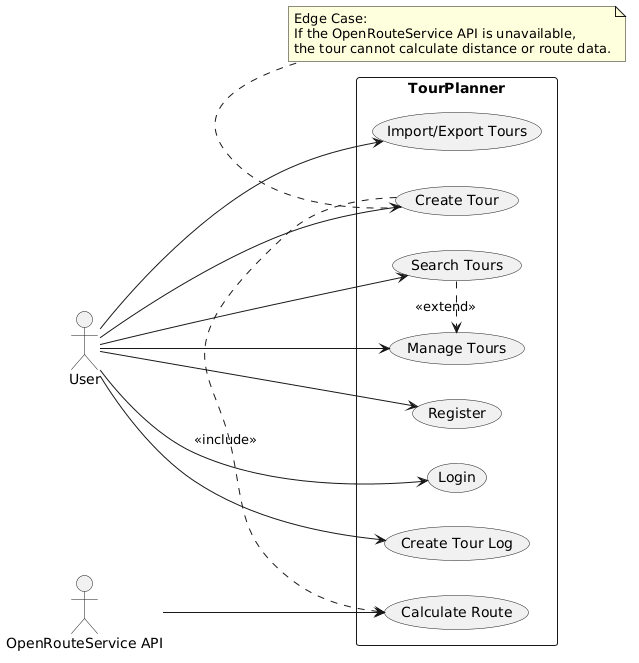

The diagram above was rendered by PlantUML. Its source (embedded in the PNG):
@startuml
left to right direction

actor User
actor "OpenRouteService API" as API

rectangle TourPlanner {

    usecase "Register" as UC1
    usecase "Login" as UC2
    usecase "Create Tour" as UC3
    usecase "Manage Tours" as UC4
    usecase "Search Tours" as UC5
    usecase "Create Tour Log" as UC6
    usecase "Calculate Route" as UC7
    usecase "Import/Export Tours" as UC8

    UC3 .> UC7 : <<include>>
    UC5 .> UC4 : <<extend>>
}

User --> UC1
User --> UC2
User --> UC3
User --> UC4
User --> UC5
User --> UC6
User --> UC8

API --> UC7

note bottom of UC3
Edge Case:
If the OpenRouteService API is unavailable,
the tour cannot calculate distance or route data.
end note
@enduml